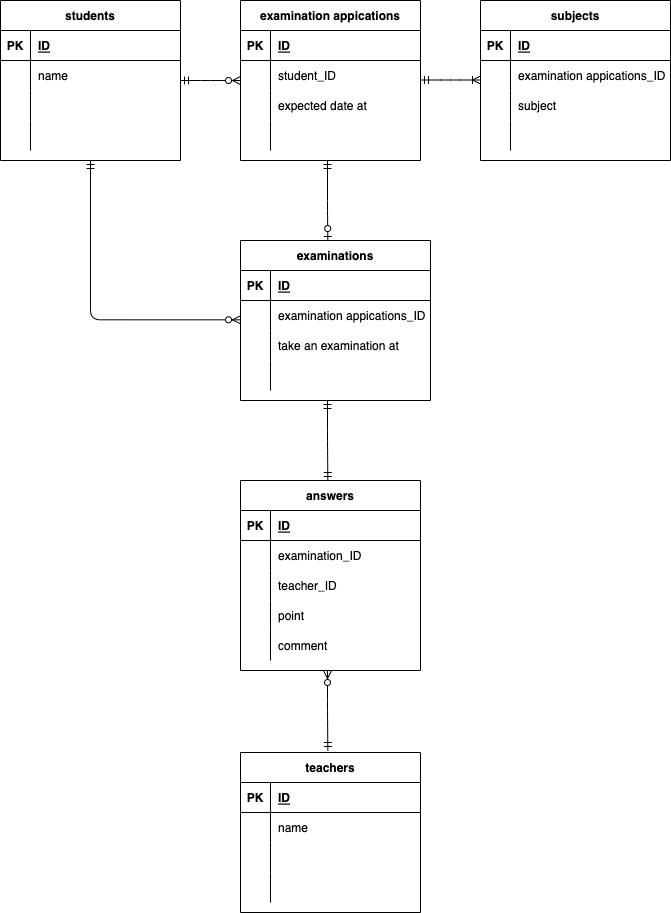

The diagram above was exported from draw.io. Its source (the exported page's mxGraphModel, read from the mxfile embedded in the PNG):
<mxGraphModel dx="621" dy="492" grid="1" gridSize="10" guides="1" tooltips="1" connect="1" arrows="1" fold="1" page="1" pageScale="1" pageWidth="827" pageHeight="1169" math="0" shadow="0">
  <root>
    <mxCell id="0" />
    <mxCell id="1" parent="0" />
    <mxCell id="54" value="examination appications" style="shape=table;startSize=30;container=1;collapsible=1;childLayout=tableLayout;fixedRows=1;rowLines=0;fontStyle=1;align=center;resizeLast=1;" parent="1" vertex="1">
      <mxGeometry x="280" y="40" width="180" height="160" as="geometry" />
    </mxCell>
    <mxCell id="55" value="" style="shape=partialRectangle;collapsible=0;dropTarget=0;pointerEvents=0;fillColor=none;top=0;left=0;bottom=1;right=0;points=[[0,0.5],[1,0.5]];portConstraint=eastwest;" parent="54" vertex="1">
      <mxGeometry y="30" width="180" height="30" as="geometry" />
    </mxCell>
    <mxCell id="56" value="PK" style="shape=partialRectangle;connectable=0;fillColor=none;top=0;left=0;bottom=0;right=0;fontStyle=1;overflow=hidden;" parent="55" vertex="1">
      <mxGeometry width="30" height="30" as="geometry">
        <mxRectangle width="30" height="30" as="alternateBounds" />
      </mxGeometry>
    </mxCell>
    <mxCell id="57" value="ID" style="shape=partialRectangle;connectable=0;fillColor=none;top=0;left=0;bottom=0;right=0;align=left;spacingLeft=6;fontStyle=5;overflow=hidden;" parent="55" vertex="1">
      <mxGeometry x="30" width="150" height="30" as="geometry">
        <mxRectangle width="150" height="30" as="alternateBounds" />
      </mxGeometry>
    </mxCell>
    <mxCell id="58" value="" style="shape=partialRectangle;collapsible=0;dropTarget=0;pointerEvents=0;fillColor=none;top=0;left=0;bottom=0;right=0;points=[[0,0.5],[1,0.5]];portConstraint=eastwest;" parent="54" vertex="1">
      <mxGeometry y="60" width="180" height="30" as="geometry" />
    </mxCell>
    <mxCell id="59" value="" style="shape=partialRectangle;connectable=0;fillColor=none;top=0;left=0;bottom=0;right=0;editable=1;overflow=hidden;" parent="58" vertex="1">
      <mxGeometry width="30" height="30" as="geometry">
        <mxRectangle width="30" height="30" as="alternateBounds" />
      </mxGeometry>
    </mxCell>
    <mxCell id="60" value="student_ID" style="shape=partialRectangle;connectable=0;fillColor=none;top=0;left=0;bottom=0;right=0;align=left;spacingLeft=6;overflow=hidden;" parent="58" vertex="1">
      <mxGeometry x="30" width="150" height="30" as="geometry">
        <mxRectangle width="150" height="30" as="alternateBounds" />
      </mxGeometry>
    </mxCell>
    <mxCell id="61" value="" style="shape=partialRectangle;collapsible=0;dropTarget=0;pointerEvents=0;fillColor=none;top=0;left=0;bottom=0;right=0;points=[[0,0.5],[1,0.5]];portConstraint=eastwest;" parent="54" vertex="1">
      <mxGeometry y="90" width="180" height="30" as="geometry" />
    </mxCell>
    <mxCell id="62" value="" style="shape=partialRectangle;connectable=0;fillColor=none;top=0;left=0;bottom=0;right=0;editable=1;overflow=hidden;" parent="61" vertex="1">
      <mxGeometry width="30" height="30" as="geometry">
        <mxRectangle width="30" height="30" as="alternateBounds" />
      </mxGeometry>
    </mxCell>
    <mxCell id="63" value="expected date at" style="shape=partialRectangle;connectable=0;fillColor=none;top=0;left=0;bottom=0;right=0;align=left;spacingLeft=6;overflow=hidden;" parent="61" vertex="1">
      <mxGeometry x="30" width="150" height="30" as="geometry">
        <mxRectangle width="150" height="30" as="alternateBounds" />
      </mxGeometry>
    </mxCell>
    <mxCell id="64" value="" style="shape=partialRectangle;collapsible=0;dropTarget=0;pointerEvents=0;fillColor=none;top=0;left=0;bottom=0;right=0;points=[[0,0.5],[1,0.5]];portConstraint=eastwest;" parent="54" vertex="1">
      <mxGeometry y="120" width="180" height="30" as="geometry" />
    </mxCell>
    <mxCell id="65" value="" style="shape=partialRectangle;connectable=0;fillColor=none;top=0;left=0;bottom=0;right=0;editable=1;overflow=hidden;" parent="64" vertex="1">
      <mxGeometry width="30" height="30" as="geometry">
        <mxRectangle width="30" height="30" as="alternateBounds" />
      </mxGeometry>
    </mxCell>
    <mxCell id="66" value="" style="shape=partialRectangle;connectable=0;fillColor=none;top=0;left=0;bottom=0;right=0;align=left;spacingLeft=6;overflow=hidden;" parent="64" vertex="1">
      <mxGeometry x="30" width="150" height="30" as="geometry">
        <mxRectangle width="150" height="30" as="alternateBounds" />
      </mxGeometry>
    </mxCell>
    <mxCell id="67" value="students" style="shape=table;startSize=30;container=1;collapsible=1;childLayout=tableLayout;fixedRows=1;rowLines=0;fontStyle=1;align=center;resizeLast=1;" parent="1" vertex="1">
      <mxGeometry x="40" y="40" width="180" height="160" as="geometry" />
    </mxCell>
    <mxCell id="68" value="" style="shape=partialRectangle;collapsible=0;dropTarget=0;pointerEvents=0;fillColor=none;top=0;left=0;bottom=1;right=0;points=[[0,0.5],[1,0.5]];portConstraint=eastwest;" parent="67" vertex="1">
      <mxGeometry y="30" width="180" height="30" as="geometry" />
    </mxCell>
    <mxCell id="69" value="PK" style="shape=partialRectangle;connectable=0;fillColor=none;top=0;left=0;bottom=0;right=0;fontStyle=1;overflow=hidden;" parent="68" vertex="1">
      <mxGeometry width="30" height="30" as="geometry">
        <mxRectangle width="30" height="30" as="alternateBounds" />
      </mxGeometry>
    </mxCell>
    <mxCell id="70" value="ID" style="shape=partialRectangle;connectable=0;fillColor=none;top=0;left=0;bottom=0;right=0;align=left;spacingLeft=6;fontStyle=5;overflow=hidden;" parent="68" vertex="1">
      <mxGeometry x="30" width="150" height="30" as="geometry">
        <mxRectangle width="150" height="30" as="alternateBounds" />
      </mxGeometry>
    </mxCell>
    <mxCell id="71" value="" style="shape=partialRectangle;collapsible=0;dropTarget=0;pointerEvents=0;fillColor=none;top=0;left=0;bottom=0;right=0;points=[[0,0.5],[1,0.5]];portConstraint=eastwest;" parent="67" vertex="1">
      <mxGeometry y="60" width="180" height="30" as="geometry" />
    </mxCell>
    <mxCell id="72" value="" style="shape=partialRectangle;connectable=0;fillColor=none;top=0;left=0;bottom=0;right=0;editable=1;overflow=hidden;" parent="71" vertex="1">
      <mxGeometry width="30" height="30" as="geometry">
        <mxRectangle width="30" height="30" as="alternateBounds" />
      </mxGeometry>
    </mxCell>
    <mxCell id="73" value="name" style="shape=partialRectangle;connectable=0;fillColor=none;top=0;left=0;bottom=0;right=0;align=left;spacingLeft=6;overflow=hidden;" parent="71" vertex="1">
      <mxGeometry x="30" width="150" height="30" as="geometry">
        <mxRectangle width="150" height="30" as="alternateBounds" />
      </mxGeometry>
    </mxCell>
    <mxCell id="74" value="" style="shape=partialRectangle;collapsible=0;dropTarget=0;pointerEvents=0;fillColor=none;top=0;left=0;bottom=0;right=0;points=[[0,0.5],[1,0.5]];portConstraint=eastwest;" parent="67" vertex="1">
      <mxGeometry y="90" width="180" height="30" as="geometry" />
    </mxCell>
    <mxCell id="75" value="" style="shape=partialRectangle;connectable=0;fillColor=none;top=0;left=0;bottom=0;right=0;editable=1;overflow=hidden;" parent="74" vertex="1">
      <mxGeometry width="30" height="30" as="geometry">
        <mxRectangle width="30" height="30" as="alternateBounds" />
      </mxGeometry>
    </mxCell>
    <mxCell id="76" value="" style="shape=partialRectangle;connectable=0;fillColor=none;top=0;left=0;bottom=0;right=0;align=left;spacingLeft=6;overflow=hidden;" parent="74" vertex="1">
      <mxGeometry x="30" width="150" height="30" as="geometry">
        <mxRectangle width="150" height="30" as="alternateBounds" />
      </mxGeometry>
    </mxCell>
    <mxCell id="77" value="" style="shape=partialRectangle;collapsible=0;dropTarget=0;pointerEvents=0;fillColor=none;top=0;left=0;bottom=0;right=0;points=[[0,0.5],[1,0.5]];portConstraint=eastwest;" parent="67" vertex="1">
      <mxGeometry y="120" width="180" height="30" as="geometry" />
    </mxCell>
    <mxCell id="78" value="" style="shape=partialRectangle;connectable=0;fillColor=none;top=0;left=0;bottom=0;right=0;editable=1;overflow=hidden;" parent="77" vertex="1">
      <mxGeometry width="30" height="30" as="geometry">
        <mxRectangle width="30" height="30" as="alternateBounds" />
      </mxGeometry>
    </mxCell>
    <mxCell id="79" value="" style="shape=partialRectangle;connectable=0;fillColor=none;top=0;left=0;bottom=0;right=0;align=left;spacingLeft=6;overflow=hidden;" parent="77" vertex="1">
      <mxGeometry x="30" width="150" height="30" as="geometry">
        <mxRectangle width="150" height="30" as="alternateBounds" />
      </mxGeometry>
    </mxCell>
    <mxCell id="80" value="teachers" style="shape=table;startSize=30;container=1;collapsible=1;childLayout=tableLayout;fixedRows=1;rowLines=0;fontStyle=1;align=center;resizeLast=1;" parent="1" vertex="1">
      <mxGeometry x="280" y="792" width="180" height="160" as="geometry" />
    </mxCell>
    <mxCell id="81" value="" style="shape=partialRectangle;collapsible=0;dropTarget=0;pointerEvents=0;fillColor=none;top=0;left=0;bottom=1;right=0;points=[[0,0.5],[1,0.5]];portConstraint=eastwest;" parent="80" vertex="1">
      <mxGeometry y="30" width="180" height="30" as="geometry" />
    </mxCell>
    <mxCell id="82" value="PK" style="shape=partialRectangle;connectable=0;fillColor=none;top=0;left=0;bottom=0;right=0;fontStyle=1;overflow=hidden;" parent="81" vertex="1">
      <mxGeometry width="30" height="30" as="geometry">
        <mxRectangle width="30" height="30" as="alternateBounds" />
      </mxGeometry>
    </mxCell>
    <mxCell id="83" value="ID" style="shape=partialRectangle;connectable=0;fillColor=none;top=0;left=0;bottom=0;right=0;align=left;spacingLeft=6;fontStyle=5;overflow=hidden;" parent="81" vertex="1">
      <mxGeometry x="30" width="150" height="30" as="geometry">
        <mxRectangle width="150" height="30" as="alternateBounds" />
      </mxGeometry>
    </mxCell>
    <mxCell id="84" value="" style="shape=partialRectangle;collapsible=0;dropTarget=0;pointerEvents=0;fillColor=none;top=0;left=0;bottom=0;right=0;points=[[0,0.5],[1,0.5]];portConstraint=eastwest;" parent="80" vertex="1">
      <mxGeometry y="60" width="180" height="30" as="geometry" />
    </mxCell>
    <mxCell id="85" value="" style="shape=partialRectangle;connectable=0;fillColor=none;top=0;left=0;bottom=0;right=0;editable=1;overflow=hidden;" parent="84" vertex="1">
      <mxGeometry width="30" height="30" as="geometry">
        <mxRectangle width="30" height="30" as="alternateBounds" />
      </mxGeometry>
    </mxCell>
    <mxCell id="86" value="name" style="shape=partialRectangle;connectable=0;fillColor=none;top=0;left=0;bottom=0;right=0;align=left;spacingLeft=6;overflow=hidden;" parent="84" vertex="1">
      <mxGeometry x="30" width="150" height="30" as="geometry">
        <mxRectangle width="150" height="30" as="alternateBounds" />
      </mxGeometry>
    </mxCell>
    <mxCell id="87" value="" style="shape=partialRectangle;collapsible=0;dropTarget=0;pointerEvents=0;fillColor=none;top=0;left=0;bottom=0;right=0;points=[[0,0.5],[1,0.5]];portConstraint=eastwest;" parent="80" vertex="1">
      <mxGeometry y="90" width="180" height="30" as="geometry" />
    </mxCell>
    <mxCell id="88" value="" style="shape=partialRectangle;connectable=0;fillColor=none;top=0;left=0;bottom=0;right=0;editable=1;overflow=hidden;" parent="87" vertex="1">
      <mxGeometry width="30" height="30" as="geometry">
        <mxRectangle width="30" height="30" as="alternateBounds" />
      </mxGeometry>
    </mxCell>
    <mxCell id="89" value="" style="shape=partialRectangle;connectable=0;fillColor=none;top=0;left=0;bottom=0;right=0;align=left;spacingLeft=6;overflow=hidden;" parent="87" vertex="1">
      <mxGeometry x="30" width="150" height="30" as="geometry">
        <mxRectangle width="150" height="30" as="alternateBounds" />
      </mxGeometry>
    </mxCell>
    <mxCell id="90" value="" style="shape=partialRectangle;collapsible=0;dropTarget=0;pointerEvents=0;fillColor=none;top=0;left=0;bottom=0;right=0;points=[[0,0.5],[1,0.5]];portConstraint=eastwest;" parent="80" vertex="1">
      <mxGeometry y="120" width="180" height="30" as="geometry" />
    </mxCell>
    <mxCell id="91" value="" style="shape=partialRectangle;connectable=0;fillColor=none;top=0;left=0;bottom=0;right=0;editable=1;overflow=hidden;" parent="90" vertex="1">
      <mxGeometry width="30" height="30" as="geometry">
        <mxRectangle width="30" height="30" as="alternateBounds" />
      </mxGeometry>
    </mxCell>
    <mxCell id="92" value="" style="shape=partialRectangle;connectable=0;fillColor=none;top=0;left=0;bottom=0;right=0;align=left;spacingLeft=6;overflow=hidden;" parent="90" vertex="1">
      <mxGeometry x="30" width="150" height="30" as="geometry">
        <mxRectangle width="150" height="30" as="alternateBounds" />
      </mxGeometry>
    </mxCell>
    <mxCell id="93" value="answers" style="shape=table;startSize=30;container=1;collapsible=1;childLayout=tableLayout;fixedRows=1;rowLines=0;fontStyle=1;align=center;resizeLast=1;" parent="1" vertex="1">
      <mxGeometry x="280" y="520" width="180" height="190" as="geometry" />
    </mxCell>
    <mxCell id="94" value="" style="shape=partialRectangle;collapsible=0;dropTarget=0;pointerEvents=0;fillColor=none;top=0;left=0;bottom=1;right=0;points=[[0,0.5],[1,0.5]];portConstraint=eastwest;" parent="93" vertex="1">
      <mxGeometry y="30" width="180" height="30" as="geometry" />
    </mxCell>
    <mxCell id="95" value="PK" style="shape=partialRectangle;connectable=0;fillColor=none;top=0;left=0;bottom=0;right=0;fontStyle=1;overflow=hidden;" parent="94" vertex="1">
      <mxGeometry width="30" height="30" as="geometry">
        <mxRectangle width="30" height="30" as="alternateBounds" />
      </mxGeometry>
    </mxCell>
    <mxCell id="96" value="ID" style="shape=partialRectangle;connectable=0;fillColor=none;top=0;left=0;bottom=0;right=0;align=left;spacingLeft=6;fontStyle=5;overflow=hidden;" parent="94" vertex="1">
      <mxGeometry x="30" width="150" height="30" as="geometry">
        <mxRectangle width="150" height="30" as="alternateBounds" />
      </mxGeometry>
    </mxCell>
    <mxCell id="97" value="" style="shape=partialRectangle;collapsible=0;dropTarget=0;pointerEvents=0;fillColor=none;top=0;left=0;bottom=0;right=0;points=[[0,0.5],[1,0.5]];portConstraint=eastwest;" parent="93" vertex="1">
      <mxGeometry y="60" width="180" height="30" as="geometry" />
    </mxCell>
    <mxCell id="98" value="" style="shape=partialRectangle;connectable=0;fillColor=none;top=0;left=0;bottom=0;right=0;editable=1;overflow=hidden;" parent="97" vertex="1">
      <mxGeometry width="30" height="30" as="geometry">
        <mxRectangle width="30" height="30" as="alternateBounds" />
      </mxGeometry>
    </mxCell>
    <mxCell id="99" value="examination_ID" style="shape=partialRectangle;connectable=0;fillColor=none;top=0;left=0;bottom=0;right=0;align=left;spacingLeft=6;overflow=hidden;" parent="97" vertex="1">
      <mxGeometry x="30" width="150" height="30" as="geometry">
        <mxRectangle width="150" height="30" as="alternateBounds" />
      </mxGeometry>
    </mxCell>
    <mxCell id="100" value="" style="shape=partialRectangle;collapsible=0;dropTarget=0;pointerEvents=0;fillColor=none;top=0;left=0;bottom=0;right=0;points=[[0,0.5],[1,0.5]];portConstraint=eastwest;" parent="93" vertex="1">
      <mxGeometry y="90" width="180" height="30" as="geometry" />
    </mxCell>
    <mxCell id="101" value="" style="shape=partialRectangle;connectable=0;fillColor=none;top=0;left=0;bottom=0;right=0;editable=1;overflow=hidden;" parent="100" vertex="1">
      <mxGeometry width="30" height="30" as="geometry">
        <mxRectangle width="30" height="30" as="alternateBounds" />
      </mxGeometry>
    </mxCell>
    <mxCell id="102" value="teacher_ID" style="shape=partialRectangle;connectable=0;fillColor=none;top=0;left=0;bottom=0;right=0;align=left;spacingLeft=6;overflow=hidden;" parent="100" vertex="1">
      <mxGeometry x="30" width="150" height="30" as="geometry">
        <mxRectangle width="150" height="30" as="alternateBounds" />
      </mxGeometry>
    </mxCell>
    <mxCell id="103" value="" style="shape=partialRectangle;collapsible=0;dropTarget=0;pointerEvents=0;fillColor=none;top=0;left=0;bottom=0;right=0;points=[[0,0.5],[1,0.5]];portConstraint=eastwest;" parent="93" vertex="1">
      <mxGeometry y="120" width="180" height="30" as="geometry" />
    </mxCell>
    <mxCell id="104" value="" style="shape=partialRectangle;connectable=0;fillColor=none;top=0;left=0;bottom=0;right=0;editable=1;overflow=hidden;" parent="103" vertex="1">
      <mxGeometry width="30" height="30" as="geometry">
        <mxRectangle width="30" height="30" as="alternateBounds" />
      </mxGeometry>
    </mxCell>
    <mxCell id="105" value="point" style="shape=partialRectangle;connectable=0;fillColor=none;top=0;left=0;bottom=0;right=0;align=left;spacingLeft=6;overflow=hidden;" parent="103" vertex="1">
      <mxGeometry x="30" width="150" height="30" as="geometry">
        <mxRectangle width="150" height="30" as="alternateBounds" />
      </mxGeometry>
    </mxCell>
    <mxCell id="150" value="" style="shape=partialRectangle;collapsible=0;dropTarget=0;pointerEvents=0;fillColor=none;top=0;left=0;bottom=0;right=0;points=[[0,0.5],[1,0.5]];portConstraint=eastwest;" parent="93" vertex="1">
      <mxGeometry y="150" width="180" height="30" as="geometry" />
    </mxCell>
    <mxCell id="151" value="" style="shape=partialRectangle;connectable=0;fillColor=none;top=0;left=0;bottom=0;right=0;editable=1;overflow=hidden;" parent="150" vertex="1">
      <mxGeometry width="30" height="30" as="geometry">
        <mxRectangle width="30" height="30" as="alternateBounds" />
      </mxGeometry>
    </mxCell>
    <mxCell id="152" value="comment" style="shape=partialRectangle;connectable=0;fillColor=none;top=0;left=0;bottom=0;right=0;align=left;spacingLeft=6;overflow=hidden;" parent="150" vertex="1">
      <mxGeometry x="30" width="150" height="30" as="geometry">
        <mxRectangle width="150" height="30" as="alternateBounds" />
      </mxGeometry>
    </mxCell>
    <mxCell id="121" value="" style="edgeStyle=entityRelationEdgeStyle;fontSize=12;html=1;endArrow=ERzeroToMany;startArrow=ERmandOne;startFill=0;endFill=0;" parent="1" edge="1">
      <mxGeometry width="100" height="100" relative="1" as="geometry">
        <mxPoint x="220" y="120" as="sourcePoint" />
        <mxPoint x="280" y="120" as="targetPoint" />
      </mxGeometry>
    </mxCell>
    <mxCell id="127" value="" style="edgeStyle=orthogonalEdgeStyle;fontSize=12;html=1;endArrow=ERzeroToOne;startArrow=ERmandOne;endFill=0;" parent="1" edge="1">
      <mxGeometry width="100" height="100" relative="1" as="geometry">
        <mxPoint x="367" y="200" as="sourcePoint" />
        <mxPoint x="367.33" y="280" as="targetPoint" />
        <Array as="points">
          <mxPoint x="366.67" y="250" />
          <mxPoint x="367.67" y="250" />
        </Array>
      </mxGeometry>
    </mxCell>
    <mxCell id="130" value="examinations" style="shape=table;startSize=30;container=1;collapsible=1;childLayout=tableLayout;fixedRows=1;rowLines=0;fontStyle=1;align=center;resizeLast=1;" parent="1" vertex="1">
      <mxGeometry x="280" y="280" width="190" height="160" as="geometry" />
    </mxCell>
    <mxCell id="131" value="" style="shape=partialRectangle;collapsible=0;dropTarget=0;pointerEvents=0;fillColor=none;top=0;left=0;bottom=1;right=0;points=[[0,0.5],[1,0.5]];portConstraint=eastwest;" parent="130" vertex="1">
      <mxGeometry y="30" width="190" height="30" as="geometry" />
    </mxCell>
    <mxCell id="132" value="PK" style="shape=partialRectangle;connectable=0;fillColor=none;top=0;left=0;bottom=0;right=0;fontStyle=1;overflow=hidden;" parent="131" vertex="1">
      <mxGeometry width="30" height="30" as="geometry">
        <mxRectangle width="30" height="30" as="alternateBounds" />
      </mxGeometry>
    </mxCell>
    <mxCell id="133" value="ID" style="shape=partialRectangle;connectable=0;fillColor=none;top=0;left=0;bottom=0;right=0;align=left;spacingLeft=6;fontStyle=5;overflow=hidden;" parent="131" vertex="1">
      <mxGeometry x="30" width="160" height="30" as="geometry">
        <mxRectangle width="160" height="30" as="alternateBounds" />
      </mxGeometry>
    </mxCell>
    <mxCell id="134" value="" style="shape=partialRectangle;collapsible=0;dropTarget=0;pointerEvents=0;fillColor=none;top=0;left=0;bottom=0;right=0;points=[[0,0.5],[1,0.5]];portConstraint=eastwest;" parent="130" vertex="1">
      <mxGeometry y="60" width="190" height="30" as="geometry" />
    </mxCell>
    <mxCell id="135" value="" style="shape=partialRectangle;connectable=0;fillColor=none;top=0;left=0;bottom=0;right=0;editable=1;overflow=hidden;" parent="134" vertex="1">
      <mxGeometry width="30" height="30" as="geometry">
        <mxRectangle width="30" height="30" as="alternateBounds" />
      </mxGeometry>
    </mxCell>
    <mxCell id="136" value="examination appications_ID" style="shape=partialRectangle;connectable=0;fillColor=none;top=0;left=0;bottom=0;right=0;align=left;spacingLeft=6;overflow=hidden;" parent="134" vertex="1">
      <mxGeometry x="30" width="160" height="30" as="geometry">
        <mxRectangle width="160" height="30" as="alternateBounds" />
      </mxGeometry>
    </mxCell>
    <mxCell id="137" value="" style="shape=partialRectangle;collapsible=0;dropTarget=0;pointerEvents=0;fillColor=none;top=0;left=0;bottom=0;right=0;points=[[0,0.5],[1,0.5]];portConstraint=eastwest;" parent="130" vertex="1">
      <mxGeometry y="90" width="190" height="30" as="geometry" />
    </mxCell>
    <mxCell id="138" value="" style="shape=partialRectangle;connectable=0;fillColor=none;top=0;left=0;bottom=0;right=0;editable=1;overflow=hidden;" parent="137" vertex="1">
      <mxGeometry width="30" height="30" as="geometry">
        <mxRectangle width="30" height="30" as="alternateBounds" />
      </mxGeometry>
    </mxCell>
    <mxCell id="139" value="take an examination at" style="shape=partialRectangle;connectable=0;fillColor=none;top=0;left=0;bottom=0;right=0;align=left;spacingLeft=6;overflow=hidden;" parent="137" vertex="1">
      <mxGeometry x="30" width="160" height="30" as="geometry">
        <mxRectangle width="160" height="30" as="alternateBounds" />
      </mxGeometry>
    </mxCell>
    <mxCell id="140" value="" style="shape=partialRectangle;collapsible=0;dropTarget=0;pointerEvents=0;fillColor=none;top=0;left=0;bottom=0;right=0;points=[[0,0.5],[1,0.5]];portConstraint=eastwest;" parent="130" vertex="1">
      <mxGeometry y="120" width="190" height="30" as="geometry" />
    </mxCell>
    <mxCell id="141" value="" style="shape=partialRectangle;connectable=0;fillColor=none;top=0;left=0;bottom=0;right=0;editable=1;overflow=hidden;" parent="140" vertex="1">
      <mxGeometry width="30" height="30" as="geometry">
        <mxRectangle width="30" height="30" as="alternateBounds" />
      </mxGeometry>
    </mxCell>
    <mxCell id="142" value="" style="shape=partialRectangle;connectable=0;fillColor=none;top=0;left=0;bottom=0;right=0;align=left;spacingLeft=6;overflow=hidden;" parent="140" vertex="1">
      <mxGeometry x="30" width="160" height="30" as="geometry">
        <mxRectangle width="160" height="30" as="alternateBounds" />
      </mxGeometry>
    </mxCell>
    <mxCell id="144" value="" style="edgeStyle=orthogonalEdgeStyle;fontSize=12;html=1;endArrow=ERzeroToMany;startArrow=ERmandOne;startFill=0;endFill=0;" parent="1" edge="1">
      <mxGeometry width="100" height="100" relative="1" as="geometry">
        <mxPoint x="130" y="200" as="sourcePoint" />
        <mxPoint x="280" y="359.33000000000004" as="targetPoint" />
        <Array as="points">
          <mxPoint x="130" y="359" />
        </Array>
      </mxGeometry>
    </mxCell>
    <mxCell id="146" value="" style="edgeStyle=orthogonalEdgeStyle;fontSize=12;html=1;endArrow=ERmandOne;startArrow=ERmandOne;" parent="1" edge="1">
      <mxGeometry width="100" height="100" relative="1" as="geometry">
        <mxPoint x="367" y="440" as="sourcePoint" />
        <mxPoint x="367.3299999999999" y="520" as="targetPoint" />
        <Array as="points">
          <mxPoint x="367" y="480" />
          <mxPoint x="367" y="480" />
        </Array>
      </mxGeometry>
    </mxCell>
    <mxCell id="148" value="" style="edgeStyle=orthogonalEdgeStyle;fontSize=12;html=1;endArrow=ERmandOne;startArrow=ERzeroToMany;startFill=0;endFill=0;" parent="1" edge="1">
      <mxGeometry width="100" height="100" relative="1" as="geometry">
        <mxPoint x="367" y="710" as="sourcePoint" />
        <mxPoint x="367.3299999999999" y="790" as="targetPoint" />
        <Array as="points">
          <mxPoint x="367" y="750" />
          <mxPoint x="367" y="750" />
        </Array>
      </mxGeometry>
    </mxCell>
    <mxCell id="154" value="subjects" style="shape=table;startSize=30;container=1;collapsible=1;childLayout=tableLayout;fixedRows=1;rowLines=0;fontStyle=1;align=center;resizeLast=1;" vertex="1" parent="1">
      <mxGeometry x="520" y="40" width="190" height="160" as="geometry" />
    </mxCell>
    <mxCell id="155" value="" style="shape=partialRectangle;collapsible=0;dropTarget=0;pointerEvents=0;fillColor=none;top=0;left=0;bottom=1;right=0;points=[[0,0.5],[1,0.5]];portConstraint=eastwest;" vertex="1" parent="154">
      <mxGeometry y="30" width="190" height="30" as="geometry" />
    </mxCell>
    <mxCell id="156" value="PK" style="shape=partialRectangle;connectable=0;fillColor=none;top=0;left=0;bottom=0;right=0;fontStyle=1;overflow=hidden;" vertex="1" parent="155">
      <mxGeometry width="30" height="30" as="geometry">
        <mxRectangle width="30" height="30" as="alternateBounds" />
      </mxGeometry>
    </mxCell>
    <mxCell id="157" value="ID" style="shape=partialRectangle;connectable=0;fillColor=none;top=0;left=0;bottom=0;right=0;align=left;spacingLeft=6;fontStyle=5;overflow=hidden;" vertex="1" parent="155">
      <mxGeometry x="30" width="160" height="30" as="geometry">
        <mxRectangle width="160" height="30" as="alternateBounds" />
      </mxGeometry>
    </mxCell>
    <mxCell id="158" value="" style="shape=partialRectangle;collapsible=0;dropTarget=0;pointerEvents=0;fillColor=none;top=0;left=0;bottom=0;right=0;points=[[0,0.5],[1,0.5]];portConstraint=eastwest;" vertex="1" parent="154">
      <mxGeometry y="60" width="190" height="30" as="geometry" />
    </mxCell>
    <mxCell id="159" value="" style="shape=partialRectangle;connectable=0;fillColor=none;top=0;left=0;bottom=0;right=0;editable=1;overflow=hidden;" vertex="1" parent="158">
      <mxGeometry width="30" height="30" as="geometry">
        <mxRectangle width="30" height="30" as="alternateBounds" />
      </mxGeometry>
    </mxCell>
    <mxCell id="160" value="examination appications_ID" style="shape=partialRectangle;connectable=0;fillColor=none;top=0;left=0;bottom=0;right=0;align=left;spacingLeft=6;overflow=hidden;" vertex="1" parent="158">
      <mxGeometry x="30" width="160" height="30" as="geometry">
        <mxRectangle width="160" height="30" as="alternateBounds" />
      </mxGeometry>
    </mxCell>
    <mxCell id="161" value="" style="shape=partialRectangle;collapsible=0;dropTarget=0;pointerEvents=0;fillColor=none;top=0;left=0;bottom=0;right=0;points=[[0,0.5],[1,0.5]];portConstraint=eastwest;" vertex="1" parent="154">
      <mxGeometry y="90" width="190" height="30" as="geometry" />
    </mxCell>
    <mxCell id="162" value="" style="shape=partialRectangle;connectable=0;fillColor=none;top=0;left=0;bottom=0;right=0;editable=1;overflow=hidden;" vertex="1" parent="161">
      <mxGeometry width="30" height="30" as="geometry">
        <mxRectangle width="30" height="30" as="alternateBounds" />
      </mxGeometry>
    </mxCell>
    <mxCell id="163" value="subject" style="shape=partialRectangle;connectable=0;fillColor=none;top=0;left=0;bottom=0;right=0;align=left;spacingLeft=6;overflow=hidden;" vertex="1" parent="161">
      <mxGeometry x="30" width="160" height="30" as="geometry">
        <mxRectangle width="160" height="30" as="alternateBounds" />
      </mxGeometry>
    </mxCell>
    <mxCell id="164" value="" style="shape=partialRectangle;collapsible=0;dropTarget=0;pointerEvents=0;fillColor=none;top=0;left=0;bottom=0;right=0;points=[[0,0.5],[1,0.5]];portConstraint=eastwest;" vertex="1" parent="154">
      <mxGeometry y="120" width="190" height="30" as="geometry" />
    </mxCell>
    <mxCell id="165" value="" style="shape=partialRectangle;connectable=0;fillColor=none;top=0;left=0;bottom=0;right=0;editable=1;overflow=hidden;" vertex="1" parent="164">
      <mxGeometry width="30" height="30" as="geometry">
        <mxRectangle width="30" height="30" as="alternateBounds" />
      </mxGeometry>
    </mxCell>
    <mxCell id="166" value="" style="shape=partialRectangle;connectable=0;fillColor=none;top=0;left=0;bottom=0;right=0;align=left;spacingLeft=6;overflow=hidden;" vertex="1" parent="164">
      <mxGeometry x="30" width="160" height="30" as="geometry">
        <mxRectangle width="160" height="30" as="alternateBounds" />
      </mxGeometry>
    </mxCell>
    <mxCell id="167" value="" style="edgeStyle=entityRelationEdgeStyle;fontSize=12;html=1;endArrow=ERoneToMany;startArrow=ERmandOne;startFill=0;endFill=0;" edge="1" parent="1">
      <mxGeometry width="100" height="100" relative="1" as="geometry">
        <mxPoint x="460" y="119.5" as="sourcePoint" />
        <mxPoint x="520" y="119.5" as="targetPoint" />
      </mxGeometry>
    </mxCell>
  </root>
</mxGraphModel>